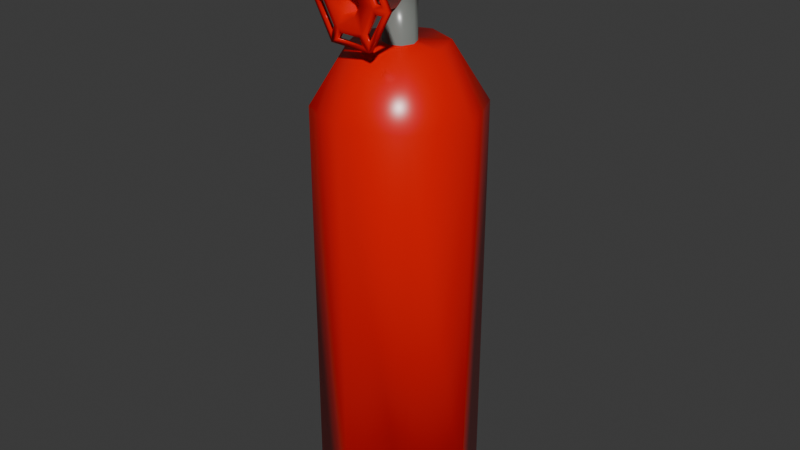 # Source: tank.blend  (saved by Blender 4.5.90; exported with 4.5.12 LTS)
import bpy
from mathutils import Matrix  # noqa: F401  (used for matrix-valued properties, if any)

bpy.ops.wm.read_factory_settings(use_empty=True)
scene = bpy.context.scene
scene.name = 'Scene'

# ---- collections
col_collection = bpy.data.collections.new('Collection'); scene.collection.children.link(col_collection)

# ---- materials (node trees are filled in below, after node groups)
mat_material_001 = bpy.data.materials.new('Material.001')
mat_material_002 = bpy.data.materials.new('Material.002')

# ---- material node trees
mat_material_001.use_nodes = True; mat_material_001.node_tree.nodes.clear()
_N = mat_material_001.node_tree.nodes; _L = mat_material_001.node_tree.links
n0 = _N.new('ShaderNodeBsdfPrincipled'); n0.name = 'Principled BSDF'; n0.location = (-200, 100)
n0.inputs[0].default_value = (0.8003, 0.000807, 0.0, 1.0)
n0.inputs[2].default_value = 0.2818
n1 = _N.new('ShaderNodeOutputMaterial'); n1.name = 'Material Output'; n1.location = (200, 100)
_L.new(n0.outputs[0], n1.inputs[0])
n1.is_active_output = True
mat_material_002.use_nodes = True; mat_material_002.node_tree.nodes.clear()
_N = mat_material_002.node_tree.nodes; _L = mat_material_002.node_tree.links
n0 = _N.new('ShaderNodeBsdfPrincipled'); n0.name = 'Principled BSDF'; n0.location = (-200, 100)
n0.inputs[0].default_value = (0.2052, 0.2217, 0.2042, 1.0)
n0.inputs[2].default_value = 0.2715
n1 = _N.new('ShaderNodeOutputMaterial'); n1.name = 'Material Output'; n1.location = (200, 100)
_L.new(n0.outputs[0], n1.inputs[0])
n1.is_active_output = True

# ---- world
world_world = bpy.data.worlds.new('World'); scene.world = world_world
world_world.use_nodes = True; world_world.node_tree.nodes.clear()
_N = world_world.node_tree.nodes; _L = world_world.node_tree.links
n0 = _N.new('ShaderNodeOutputWorld'); n0.name = 'World Output'; n0.location = (200, 100)
n1 = _N.new('ShaderNodeBackground'); n1.name = 'Background'; n1.location = (-200, 100)
n1.inputs[0].default_value = (0.05088, 0.05088, 0.05088, 1.0)
_L.new(n1.outputs[0], n0.inputs[0])
n0.is_active_output = True
world_world.color = (0.05088, 0.05088, 0.05088)
world_world.sun_shadow_jitter_overblur = 0.0

# ---- meshes
me_cylinder = bpy.data.meshes.new('Cylinder')
me_cylinder.from_pydata([(0.0, 0.4923, -2.606), (0.0, 0.194, 3.315), (0.3481, 0.3481, -2.606), (0.1372, 0.1372, 3.315), (0.4923, 0.0, -2.606), (0.194, 0.0, 3.315), (0.3481, -0.3481, -2.606), (0.1372, -0.1372, 3.315), (0.0, -0.4923, -2.606), (0.0, -0.194, 3.315), (-0.3481, -0.3481, -2.606), (-0.1372, -0.1372, 3.315), (-0.4923, 0.0, -2.606), (-0.194, 0.0, 3.315), (-0.3481, 0.3481, -2.606), (-0.1372, 0.1372, 3.315), (0.0, 1.0, -2.188), (0.7071, 0.7071, -2.606), (1.0, 0.0, -2.188), (0.7071, -0.7071, -2.606), (0.0, -1.0, -2.188), (-0.7071, -0.7071, -2.606), (-1.0, 0.0, -2.188), (-0.7071, 0.7071, -2.606), (0.7071, 0.7071, 2.606), (0.0, 1.0, 2.606), (1.0, 0.0, 2.606), (0.7071, -0.7071, 2.606), (0.0, -1.0, 2.606), (-0.7071, -0.7071, 2.606), (-1.0, 0.0, 2.606), (-0.7071, 0.7071, 2.606), (0.3973, 0.3973, 3.315), (0.0, 0.5619, 3.315), (0.5619, 0.0, 3.315), (0.3973, -0.3973, 3.315), (0.0, -0.5619, 3.315), (-0.3973, -0.3973, 3.315), (-0.5619, 0.0, 3.315), (-0.3973, 0.3973, 3.315), (0.1372, 0.1372, 4.25), (0.0, 0.194, 4.25), (0.194, 0.0, 4.25), (0.1372, -0.1372, 4.25), (0.0, -0.194, 4.25), (-0.1372, -0.1372, 4.25), (-0.194, 0.0, 4.25), (-0.1372, 0.1372, 4.25), (0.3184, 0.3184, 4.805), (0.0, 0.4503, 4.805), (0.4503, 0.0, 4.805), (0.3184, -0.3184, 4.805), (0.0, -0.4503, 4.805), (-0.3184, -0.3184, 4.805), (-0.4503, 0.0, 4.805), (-0.3184, 0.3184, 4.805), (0.0, 0.4571, 4.374), (0.3232, 0.3232, 4.374), (-0.3232, 0.3232, 4.374), (-0.3232, -0.3232, 4.374), (-0.4571, 0.0, 4.374), (0.3232, -0.3232, 4.374), (0.0, -0.4571, 4.374), (0.4571, 0.0, 4.374)], [], [(16, 25, 24, 17), (17, 24, 26, 18), (18, 26, 27, 19), (19, 27, 28, 20), (20, 28, 29, 21), (21, 29, 30, 22), (15, 13, 46, 47), (22, 30, 31, 23), (23, 31, 25, 16), (0, 2, 4, 6, 8, 10, 12, 14), (2, 0, 16, 17), (4, 2, 17, 18), (6, 4, 18, 19), (8, 6, 19, 20), (10, 8, 20, 21), (12, 10, 21, 22), (14, 12, 22, 23), (0, 14, 23, 16), (33, 32, 24, 25), (32, 34, 26, 24), (34, 35, 27, 26), (35, 36, 28, 27), (36, 37, 29, 28), (37, 38, 30, 29), (38, 39, 31, 30), (39, 33, 25, 31), (1, 3, 32, 33), (3, 5, 34, 32), (5, 7, 35, 34), (7, 9, 36, 35), (9, 11, 37, 36), (11, 13, 38, 37), (13, 15, 39, 38), (15, 1, 33, 39), (57, 56, 49, 48), (11, 9, 44, 45), (7, 5, 42, 43), (3, 1, 41, 40), (1, 15, 47, 41), (13, 11, 45, 46), (9, 7, 43, 44), (5, 3, 40, 42), (48, 49, 55, 54, 53, 52, 51, 50), (56, 58, 55, 49), (60, 59, 53, 54), (62, 61, 51, 52), (63, 57, 48, 50), (58, 60, 54, 55), (59, 62, 52, 53), (61, 63, 50, 51), (43, 42, 63, 61), (45, 44, 62, 59), (47, 46, 60, 58), (42, 40, 57, 63), (44, 43, 61, 62), (46, 45, 59, 60), (41, 47, 58, 56), (40, 41, 56, 57)])
me_cylinder.polygons.foreach_set('use_smooth', [True] * 58)
me_cylinder.polygons.foreach_set('material_index', [0, 0, 0, 0, 0, 0, 1, 0, 0, 0, 0, 0, 0, 0, 0, 0, 0, 0, 0, 0, 0, 0, 0, 0, 0, 0, 0, 0, 0, 0, 0, 0, 0, 0, 1, 1, 1, 1, 1, 1, 1, 1, 1, 1, 1, 1, 1, 1, 1, 1, 1, 1, 1, 1, 1, 1, 1, 1])
_uv = me_cylinder.uv_layers.new(name='UVMap')
_uv.uv.foreach_set('vector', [1.0, 0.5, 1.0, 1.0, 0.875, 1.0, 0.875, 0.5, 0.875, 0.5, 0.875, 1.0, 0.75, 1.0, 0.75, 0.5, 0.75, 0.5, 0.75, 1.0, 0.625, 1.0, 0.625, 0.5, 0.625, 0.5, 0.625, 1.0, 0.5, 1.0, 0.5, 0.5, 0.5, 0.5, 0.5, 1.0, 0.375, 1.0, 0.375, 0.5, 0.375, 0.5, 0.375, 1.0, 0.25, 1.0, 0.25, 0.5, 0.2171, 0.2829, 0.2034, 0.25, 0.2034, 0.25, 0.2171, 0.2829, 0.25, 0.5, 0.25, 1.0, 0.125, 1.0, 0.125, 0.5, 0.125, 0.5, 0.125, 1.0, 0.0, 1.0, 0.0, 0.5, 0.75, 0.3681, 0.8335, 0.3335, 0.8681, 0.25, 0.8335, 0.1665, 0.75, 0.1319, 0.6665, 0.1665, 0.6319, 0.25, 0.6665, 0.3335, 0.8335, 0.3335, 0.75, 0.3681, 0.75, 0.49, 0.9197, 0.4197, 0.8681, 0.25, 0.8335, 0.3335, 0.9197, 0.4197, 0.99, 0.25, 0.8335, 0.1665, 0.8681, 0.25, 0.99, 0.25, 0.9197, 0.08029, 0.75, 0.1319, 0.8335, 0.1665, 0.9197, 0.08029, 0.75, 0.01, 0.6665, 0.1665, 0.75, 0.1319, 0.75, 0.01, 0.5803, 0.08029, 0.6319, 0.25, 0.6665, 0.1665, 0.5803, 0.08029, 0.51, 0.25, 0.6665, 0.3335, 0.6319, 0.25, 0.51, 0.25, 0.5803, 0.4197, 0.75, 0.3681, 0.6665, 0.3335, 0.5803, 0.4197, 0.75, 0.49, 0.25, 0.3849, 0.3454, 0.3454, 0.4197, 0.4197, 0.25, 0.49, 0.3454, 0.3454, 0.3849, 0.25, 0.49, 0.25, 0.4197, 0.4197, 0.3849, 0.25, 0.3454, 0.1546, 0.4197, 0.08029, 0.49, 0.25, 0.3454, 0.1546, 0.25, 0.1151, 0.25, 0.01, 0.4197, 0.08029, 0.25, 0.1151, 0.1546, 0.1546, 0.08029, 0.08029, 0.25, 0.01, 0.1546, 0.1546, 0.1151, 0.25, 0.01, 0.25, 0.08029, 0.08029, 0.1151, 0.25, 0.1546, 0.3454, 0.08029, 0.4197, 0.01, 0.25, 0.1546, 0.3454, 0.25, 0.3849, 0.25, 0.49, 0.08029, 0.4197, 0.25, 0.2966, 0.2829, 0.2829, 0.3454, 0.3454, 0.25, 0.3849, 0.2829, 0.2829, 0.2966, 0.25, 0.3849, 0.25, 0.3454, 0.3454, 0.2966, 0.25, 0.2829, 0.2171, 0.3454, 0.1546, 0.3849, 0.25, 0.2829, 0.2171, 0.25, 0.2034, 0.25, 0.1151, 0.3454, 0.1546, 0.25, 0.2034, 0.2171, 0.2171, 0.1546, 0.1546, 0.25, 0.1151, 0.2171, 0.2171, 0.2034, 0.25, 0.1151, 0.25, 0.1546, 0.1546, 0.2034, 0.25, 0.2171, 0.2829, 0.1546, 0.3454, 0.1151, 0.25, 0.2171, 0.2829, 0.25, 0.2966, 0.25, 0.3849, 0.1546, 0.3454, 0.2829, 0.2829, 0.25, 0.2966, 0.25, 0.2966, 0.2829, 0.2829, 0.2171, 0.2171, 0.25, 0.2034, 0.25, 0.2034, 0.2171, 0.2171, 0.2829, 0.2171, 0.2966, 0.25, 0.2966, 0.25, 0.2829, 0.2171, 0.2829, 0.2829, 0.25, 0.2966, 0.25, 0.2966, 0.2829, 0.2829, 0.25, 0.2966, 0.2171, 0.2829, 0.2171, 0.2829, 0.25, 0.2966, 0.2034, 0.25, 0.2171, 0.2171, 0.2171, 0.2171, 0.2034, 0.25, 0.25, 0.2034, 0.2829, 0.2171, 0.2829, 0.2171, 0.25, 0.2034, 0.2966, 0.25, 0.2829, 0.2829, 0.2829, 0.2829, 0.2966, 0.25, 0.2829, 0.2829, 0.25, 0.2966, 0.2171, 0.2829, 0.2034, 0.25, 0.2171, 0.2171, 0.25, 0.2034, 0.2829, 0.2171, 0.2966, 0.25, 0.25, 0.2966, 0.2171, 0.2829, 0.2171, 0.2829, 0.25, 0.2966, 0.2034, 0.25, 0.2171, 0.2171, 0.2171, 0.2171, 0.2034, 0.25, 0.25, 0.2034, 0.2829, 0.2171, 0.2829, 0.2171, 0.25, 0.2034, 0.2966, 0.25, 0.2829, 0.2829, 0.2829, 0.2829, 0.2966, 0.25, 0.2171, 0.2829, 0.2034, 0.25, 0.2034, 0.25, 0.2171, 0.2829, 0.2171, 0.2171, 0.25, 0.2034, 0.25, 0.2034, 0.2171, 0.2171, 0.2829, 0.2171, 0.2966, 0.25, 0.2966, 0.25, 0.2829, 0.2171, 0.2829, 0.2171, 0.2966, 0.25, 0.2966, 0.25, 0.2829, 0.2171, 0.2171, 0.2171, 0.25, 0.2034, 0.25, 0.2034, 0.2171, 0.2171, 0.2171, 0.2829, 0.2034, 0.25, 0.2034, 0.25, 0.2171, 0.2829, 0.2966, 0.25, 0.2829, 0.2829, 0.2829, 0.2829, 0.2966, 0.25, 0.25, 0.2034, 0.2829, 0.2171, 0.2829, 0.2171, 0.25, 0.2034, 0.2034, 0.25, 0.2171, 0.2171, 0.2171, 0.2171, 0.2034, 0.25, 0.25, 0.2966, 0.2171, 0.2829, 0.2171, 0.2829, 0.25, 0.2966, 0.2829, 0.2829, 0.25, 0.2966, 0.25, 0.2966, 0.2829, 0.2829])
me_cylinder.materials.append(mat_material_001)
me_cylinder.materials.append(mat_material_002)
me_cylinder.update()
me_circle = bpy.data.meshes.new('Circle')
me_circle.from_pydata([(0.0, 1.0, 0.0), (-0.866, 0.5, 0.0), (-0.866, -0.5, 0.0), (0.0, -1.0, 0.0), (0.866, -0.5, 0.0), (0.866, 0.5, 0.0), (-0.2426, 0.1401, 0.0), (0.0, 0.2802, 0.0), (-0.2426, -0.1401, 0.0), (0.0, -0.2802, 0.0), (0.2426, -0.1401, 0.0), (0.2426, 0.1401, 0.0), (-0.5346, 0.3087, 0.0), (0.0, 0.6173, 0.0), (-0.5346, -0.3087, 0.0), (0.0, -0.6173, 0.0), (0.5346, -0.3087, 0.0), (0.5346, 0.3087, 0.0), (-0.2426, 0.1401, -1.273), (-1.211e-08, 0.2802, -1.273), (-0.2426, -0.1401, -1.273), (-1.211e-08, -0.2802, -1.273), (0.2426, -0.1401, -1.273), (0.2426, 0.1401, -1.273), (-0.5346, 0.4134, 0.0), (-0.09073, 0.6697, 0.0), (-0.09073, 0.8429, 0.0), (-0.6846, 0.5, 0.0), (-0.6254, -0.2563, 0.0), (-0.6254, 0.2563, 0.0), (-0.7753, 0.3429, 0.0), (-0.7753, -0.3429, 0.0), (-0.09073, -0.6697, 0.0), (-0.5346, -0.4134, 0.0), (-0.6846, -0.5, 0.0), (-0.09073, -0.8429, 0.0), (0.5346, -0.4134, 0.0), (0.09073, -0.6697, 0.0), (0.09073, -0.8429, 0.0), (0.6846, -0.5, 0.0), (0.6254, 0.2563, 0.0), (0.6254, -0.2563, 0.0), (0.7753, -0.3429, 0.0), (0.7753, 0.3429, 0.0), (0.09073, 0.6697, 0.0), (0.5346, 0.4134, 0.0), (0.6846, 0.5, 0.0), (0.09073, 0.8429, 0.0)], [], [(11, 7, 19, 23), (6, 7, 13, 12), (8, 6, 12, 14), (9, 8, 14, 15), (10, 9, 15, 16), (11, 10, 16, 17), (7, 11, 17, 13), (18, 20, 21, 22, 23, 19), (9, 10, 22, 21), (6, 8, 20, 18), (10, 11, 23, 22), (8, 9, 21, 20), (7, 6, 18, 19), (12, 13, 25, 24), (13, 0, 26, 25), (0, 1, 27, 26), (1, 12, 24, 27), (14, 12, 29, 28), (12, 1, 30, 29), (1, 2, 31, 30), (2, 14, 28, 31), (15, 14, 33, 32), (14, 2, 34, 33), (2, 3, 35, 34), (3, 15, 32, 35), (16, 15, 37, 36), (15, 3, 38, 37), (3, 4, 39, 38), (4, 16, 36, 39), (17, 16, 41, 40), (16, 4, 42, 41), (4, 5, 43, 42), (5, 17, 40, 43), (13, 17, 45, 44), (17, 5, 46, 45), (5, 0, 47, 46), (0, 13, 44, 47)])
me_circle.polygons.foreach_set('use_smooth', [True] * 37)
_uv = me_circle.uv_layers.new(name='UVMap')
_uv.uv.foreach_set('vector', [0.0, 0.0, 0.0, 0.0, 0.0, 0.0, 0.0, 0.0, 0.0, 0.0, 0.0, 0.0, 0.0, 0.0, 0.0, 0.0, 0.0, 0.0, 0.0, 0.0, 0.0, 0.0, 0.0, 0.0, 0.0, 0.0, 0.0, 0.0, 0.0, 0.0, 0.0, 0.0, 0.0, 0.0, 0.0, 0.0, 0.0, 0.0, 0.0, 0.0, 0.0, 0.0, 0.0, 0.0, 0.0, 0.0, 0.0, 0.0, 0.0, 0.0, 0.0, 0.0, 0.0, 0.0, 0.0, 0.0, 0.0, 0.0, 0.0, 0.0, 0.0, 0.0, 0.0, 0.0, 0.0, 0.0, 0.0, 0.0, 0.0, 0.0, 0.0, 0.0, 0.0, 0.0, 0.0, 0.0, 0.0, 0.0, 0.0, 0.0, 0.0, 0.0, 0.0, 0.0, 0.0, 0.0, 0.0, 0.0, 0.0, 0.0, 0.0, 0.0, 0.0, 0.0, 0.0, 0.0, 0.0, 0.0, 0.0, 0.0, 0.0, 0.0, 0.0, 0.0, 0.0, 0.0, 0.0, 0.0, 0.0, 0.0, 0.0, 0.0, 0.0, 0.0, 0.0, 0.0, 0.0, 0.0, 0.0, 0.0, 0.0, 0.0, 0.0, 0.0, 0.0, 0.0, 0.0, 0.0, 0.0, 0.0, 0.0, 0.0, 0.0, 0.0, 0.0, 0.0, 0.0, 0.0, 0.0, 0.0, 0.0, 0.0, 0.0, 0.0, 0.0, 0.0, 0.0, 0.0, 0.0, 0.0, 0.0, 0.0, 0.0, 0.0, 0.0, 0.0, 0.0, 0.0, 0.0, 0.0, 0.0, 0.0, 0.0, 0.0, 0.0, 0.0, 0.0, 0.0, 0.0, 0.0, 0.0, 0.0, 0.0, 0.0, 0.0, 0.0, 0.0, 0.0, 0.0, 0.0, 0.0, 0.0, 0.0, 0.0, 0.0, 0.0, 0.0, 0.0, 0.0, 0.0, 0.0, 0.0, 0.0, 0.0, 0.0, 0.0, 0.0, 0.0, 0.0, 0.0, 0.0, 0.0, 0.0, 0.0, 0.0, 0.0, 0.0, 0.0, 0.0, 0.0, 0.0, 0.0, 0.0, 0.0, 0.0, 0.0, 0.0, 0.0, 0.0, 0.0, 0.0, 0.0, 0.0, 0.0, 0.0, 0.0, 0.0, 0.0, 0.0, 0.0, 0.0, 0.0, 0.0, 0.0, 0.0, 0.0, 0.0, 0.0, 0.0, 0.0, 0.0, 0.0, 0.0, 0.0, 0.0, 0.0, 0.0, 0.0, 0.0, 0.0, 0.0, 0.0, 0.0, 0.0, 0.0, 0.0, 0.0, 0.0, 0.0, 0.0, 0.0, 0.0, 0.0, 0.0, 0.0, 0.0, 0.0, 0.0, 0.0, 0.0, 0.0, 0.0, 0.0, 0.0, 0.0, 0.0, 0.0, 0.0, 0.0, 0.0, 0.0, 0.0, 0.0, 0.0, 0.0, 0.0, 0.0, 0.0, 0.0, 0.0, 0.0, 0.0, 0.0, 0.0, 0.0, 0.0, 0.0, 0.0, 0.0, 0.0])
me_circle.materials.append(mat_material_001)
me_circle.update()

# ---- objects
ob_cylinder = bpy.data.objects.new('Cylinder', me_cylinder)
ob_circle = bpy.data.objects.new('Circle', me_circle)

# ---- transforms, parenting, visibility, modifiers, constraints
ob_cylinder.location = (0.0, 0.0, 0.0)
ob_circle.location = (-0.04421, -0.7497, 3.88)
ob_circle.rotation_euler = (1.59, 0.5295, -0.04154)
ob_circle.scale = (0.541, 0.541, 0.541)
_m = ob_circle.modifiers.new('Solidify', 'SOLIDIFY')
_m.thickness = 0.11

# ---- collection membership
col_collection.objects.link(ob_cylinder)
col_collection.objects.link(ob_circle)

# ---- scene / render settings (as saved in the file)
scene.frame_start = 1; scene.frame_end = 250; scene.frame_set(1)
scene.render.engine = 'BLENDER_EEVEE_NEXT'
bpy.context.view_layer.update()

# ---- added for rendering (the .blend has no active camera and no usable light): camera, sun
cam_auto = bpy.data.cameras.new('AutoCamera')
cam_auto.lens = 50.0
cam_auto.sensor_width = 36.0
cam_auto.clip_end = 1000.0
ob_auto_camera = bpy.data.objects.new('AutoCamera', cam_auto)
scene.collection.objects.link(ob_auto_camera)
ob_auto_camera.location = (7.33894, -8.80673, 6.97037)
ob_auto_camera.rotation_euler = (1.09748, -7.21219e-08, 0.694738)
scene.camera = ob_auto_camera
light_auto_sun = bpy.data.lights.new('AutoSun', 'SUN')
light_auto_sun.energy = 3.0
light_auto_sun.angle = 0.0523599
ob_auto_sun = bpy.data.objects.new('AutoSun', light_auto_sun)
scene.collection.objects.link(ob_auto_sun)
ob_auto_sun.rotation_euler = (0.872665, 0.174533, 0.523599)
bpy.context.view_layer.update()
